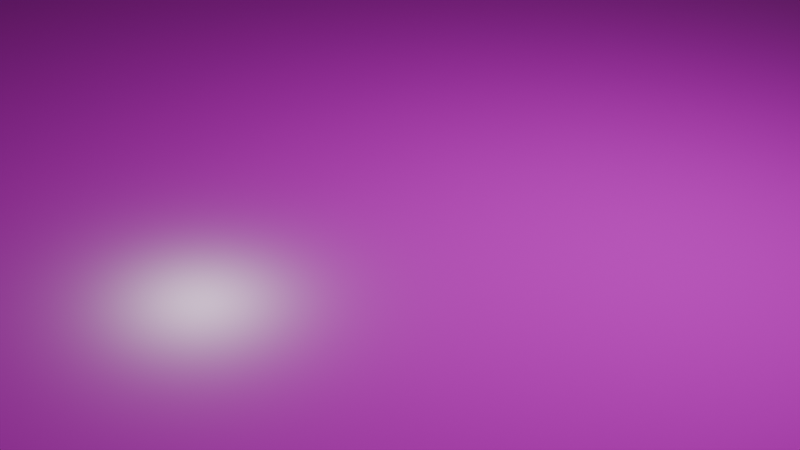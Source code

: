 # Source: concrete_floor.blend  (saved by Blender 5.0.119; exported with 4.5.12 LTS)
import bpy
from mathutils import Matrix  # noqa: F401  (used for matrix-valued properties, if any)

bpy.ops.wm.read_factory_settings(use_empty=True)
scene = bpy.context.scene
scene.name = 'Scene'

# ---- collections
col_collection = bpy.data.collections.new('Collection'); scene.collection.children.link(col_collection)

# ---- images (referenced by path relative to the original .blend; pixels are not part of the script)
import os
ASSET_DIR = os.environ.get("B2B_ASSET_DIR", "")  # directory of the original .blend (textures are referenced by path, not embedded)
HERE = os.path.dirname(os.path.abspath(__file__))  # packed textures are extracted next to this script under _unpacked/

def load_image(name, relpath, width, height, colorspace="sRGB"):
    """Load a texture the original file referenced (path relative to the .blend, or extracted next to this script)."""
    p = next((c for c in (os.path.join(HERE, relpath), os.path.join(ASSET_DIR, relpath)) if relpath and os.path.exists(c)), "")
    if p:
        img = bpy.data.images.load(p, check_existing=True)
        img.name = name
    else:  # same state as the original file: an image datablock whose file is absent (Cycles renders it pink)
        img = bpy.data.images.new(name, width, height)
        img.source = "FILE"
        img.filepath = "//" + (relpath or name)
    img.colorspace_settings.name = colorspace
    return img
img_tiles085_2k_jpg_color_jpg = load_image('Tiles085_2K-JPG_Color.jpg', 'Tiles085_2K-JPG_Color.jpg', 1024, 1024, 'sRGB')
img_tiles085_2k_jpg_roughness_jpg = load_image('Tiles085_2K-JPG_Roughness.jpg', 'Tiles085_2K-JPG_Roughness.jpg', 1024, 1024, 'sRGB')
img_tiles085_2k_jpg_normalgl_jpg = load_image('Tiles085_2K-JPG_NormalGL.jpg', 'Tiles085_2K-JPG_NormalGL.jpg', 1024, 1024, 'sRGB')

# ---- materials (node trees are filled in below, after node groups)
mat_material_001 = bpy.data.materials.new('Material.001')

# ---- material node trees
mat_material_001.use_nodes = True; mat_material_001.node_tree.nodes.clear()
_N = mat_material_001.node_tree.nodes; _L = mat_material_001.node_tree.links
n0 = _N.new('ShaderNodeBsdfPrincipled'); n0.name = 'Principled BSDF'; n0.location = (-202, 152)
n1 = _N.new('ShaderNodeOutputMaterial'); n1.name = 'Material Output'; n1.location = (198, 152)
n2 = _N.new('ShaderNodeTexImage'); n2.name = 'Image Texture'; n2.location = (-662, 335)
n2.image = img_tiles085_2k_jpg_color_jpg
n3 = _N.new('ShaderNodeTexImage'); n3.name = 'Image Texture.002'; n3.location = (-630, 12)
n3.image = img_tiles085_2k_jpg_roughness_jpg
n4 = _N.new('ShaderNodeTexImage'); n4.name = 'Image Texture.003'; n4.location = (-267, -249)
n4.image = img_tiles085_2k_jpg_normalgl_jpg
n5 = _N.new('ShaderNodeTexCoord'); n5.name = 'Texture Coordinate'; n5.location = (273, -258)
n6 = _N.new('ShaderNodeMapping'); n6.name = 'Mapping'; n6.location = (473, 29)
n7 = _N.new('ShaderNodeValue'); n7.name = 'Value'; n7.location = (478, -425)
n7.outputs[0].default_value = 30.0
_L.new(n0.outputs[0], n1.inputs[0])
_L.new(n2.outputs[0], n0.inputs[0])
_L.new(n3.outputs[0], n0.inputs[2])
_L.new(n4.outputs[0], n0.inputs[5])
_L.new(n5.outputs[2], n6.inputs[0])
_L.new(n6.outputs[0], n2.inputs[0])
_L.new(n6.outputs[0], n3.inputs[0])
_L.new(n6.outputs[0], n4.inputs[0])
_L.new(n7.outputs[0], n6.inputs[3])
n1.is_active_output = True

# ---- world
world_world = bpy.data.worlds.new('World'); scene.world = world_world
world_world.use_nodes = True; world_world.node_tree.nodes.clear()
_N = world_world.node_tree.nodes; _L = world_world.node_tree.links
n0 = _N.new('ShaderNodeOutputWorld'); n0.name = 'World Output'; n0.location = (200, 100)
n1 = _N.new('ShaderNodeBackground'); n1.name = 'Background'; n1.location = (-200, 100)
n1.inputs[0].default_value = (0.05088, 0.05088, 0.05088, 1.0)
_L.new(n1.outputs[0], n0.inputs[0])
n0.is_active_output = True
world_world.color = (0.05088, 0.05088, 0.05088)
world_world.sun_shadow_jitter_overblur = 0.0

# ---- cameras
cam_camera = bpy.data.cameras.new('Camera')
cam_camera.clip_end = 100.0
cam_camera.ortho_scale = 7.314

# ---- lights
light_light = bpy.data.lights.new('Light', 'POINT')
light_light.energy = 1000.0
light_light.shadow_soft_size = 0.1

# ---- meshes
me_cube_001 = bpy.data.meshes.new('Cube.001')
me_cube_001.from_pydata([(-133.0, -106.6, 0.1096), (-133.0, -106.6, -0.1096), (-133.0, 106.6, 0.1096), (-133.0, 106.6, -0.1096), (133.0, -106.6, 0.1096), (133.0, -106.6, -0.1096), (133.0, 106.6, 0.1096), (133.0, 106.6, -0.1096)], [], [(0, 2, 3, 1), (2, 6, 7, 3), (6, 4, 5, 7), (4, 0, 1, 5), (2, 0, 4, 6), (7, 5, 1, 3)])
_uv = me_cube_001.uv_layers.new(name='UVMap')
_uv.uv.foreach_set('vector', [0.375, 0.0, 0.375, 0.25, 0.625, 0.25, 0.625, 0.0, 0.375, 0.25, 0.375, 0.5, 0.625, 0.5, 0.625, 0.25, 0.375, 0.5, 0.375, 0.75, 0.625, 0.75, 0.625, 0.5, 0.375, 0.75, 0.375, 1.0, 0.625, 1.0, 0.625, 0.75, 0.125, 0.5, 0.125, 0.75, 0.375, 0.75, 0.375, 0.5, 0.625, 0.5, 0.625, 0.75, 0.875, 0.75, 0.875, 0.5])
me_cube_001.materials.append(mat_material_001)
me_cube_001.update()

# ---- objects
ob_light = bpy.data.objects.new('Light', light_light)
ob_camera = bpy.data.objects.new('Camera', cam_camera)
ob_cube = bpy.data.objects.new('Cube', me_cube_001)

# ---- transforms, parenting, visibility, modifiers, constraints
ob_light.location = (4.076, 1.005, 5.904)
ob_light.rotation_euler = (0.6503, 0.05522, 1.866)
ob_light.lock_rotations_4d = False
ob_light.empty_display_type = 'ARROWS'
ob_light.color = (0.0, 0.0, 0.0, 0.0)
ob_light.lineart.crease_threshold = 0.0
ob_camera.location = (7.359, -6.926, 4.958)
ob_camera.rotation_euler = (1.109, 0.0, 0.8149)
ob_camera.lock_rotations_4d = False
ob_camera.empty_display_type = 'ARROWS'
ob_camera.color = (0.0, 0.0, 0.0, 0.0)
ob_camera.display_type = 'WIRE'
ob_camera.lineart.crease_threshold = 0.0
ob_cube.location = (0.0, 0.0, 0.0)

# ---- collection membership
col_collection.objects.link(ob_light)
col_collection.objects.link(ob_camera)
col_collection.objects.link(ob_cube)

# ---- scene / render settings (as saved in the file)
scene.camera = ob_camera
scene.frame_start = 1; scene.frame_end = 250; scene.frame_set(1)
scene.render.engine = 'BLENDER_EEVEE_NEXT'
scene.render.bake_bias = 0.0
scene.render.bake_samples = 0
scene.cycles.sampling_pattern = 'TABULATED_SOBOL'
scene.eevee.use_volume_custom_range = False
bpy.context.view_layer.update()
